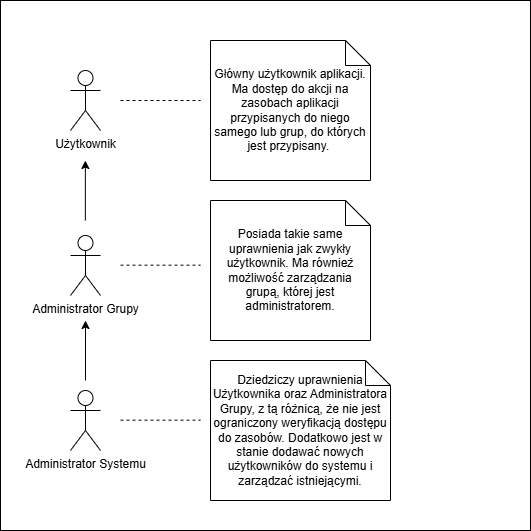

The diagram above was exported from draw.io. Its source (the exported page's mxGraphModel, read from the mxfile embedded in the PNG):
<mxGraphModel dx="782" dy="430" grid="1" gridSize="10" guides="1" tooltips="1" connect="1" arrows="1" fold="1" page="1" pageScale="1" pageWidth="827" pageHeight="1169" math="0" shadow="0">
  <root>
    <mxCell id="0" />
    <mxCell id="1" parent="0" />
    <mxCell id="dzNw5Dhl3Ar1X7kgTE_I-2" parent="1" style="whiteSpace=wrap;html=1;aspect=fixed;connectable=0;allowArrows=0;" value="" vertex="1">
      <mxGeometry height="530" width="530" x="140" y="80" as="geometry" />
    </mxCell>
    <mxCell id="dzNw5Dhl3Ar1X7kgTE_I-1" parent="1" style="shape=umlActor;verticalLabelPosition=bottom;verticalAlign=top;html=1;outlineConnect=0;" value="Użytkownik" vertex="1">
      <mxGeometry height="60" width="30" x="210" y="150" as="geometry" />
    </mxCell>
    <mxCell id="dzNw5Dhl3Ar1X7kgTE_I-3" parent="1" style="shape=umlActor;verticalLabelPosition=bottom;verticalAlign=top;html=1;outlineConnect=0;" value="Administrator Grupy" vertex="1">
      <mxGeometry height="60" width="30" x="210" y="315" as="geometry" />
    </mxCell>
    <mxCell id="dzNw5Dhl3Ar1X7kgTE_I-4" parent="1" style="shape=umlActor;verticalLabelPosition=bottom;verticalAlign=top;html=1;outlineConnect=0;" value="Administrator Systemu" vertex="1">
      <mxGeometry height="60" width="30" x="210" y="470" as="geometry" />
    </mxCell>
    <mxCell id="dzNw5Dhl3Ar1X7kgTE_I-6" edge="1" parent="1" style="endArrow=classic;html=1;rounded=0;" value="">
      <mxGeometry height="50" relative="1" width="50" as="geometry">
        <mxPoint x="225" y="460" as="sourcePoint" />
        <mxPoint x="225" y="400" as="targetPoint" />
      </mxGeometry>
    </mxCell>
    <mxCell id="dzNw5Dhl3Ar1X7kgTE_I-7" edge="1" parent="1" style="endArrow=classic;html=1;rounded=0;" value="">
      <mxGeometry height="50" relative="1" width="50" as="geometry">
        <mxPoint x="224.86" y="300" as="sourcePoint" />
        <mxPoint x="224.86" y="240" as="targetPoint" />
      </mxGeometry>
    </mxCell>
    <mxCell id="dzNw5Dhl3Ar1X7kgTE_I-8" parent="1" style="shape=note2;size=25;childLayout=stackLayout;horizontalStack=0;resizeParent=1;resizeParentMax=0;resizeLast=0;collapsible=0;marginBottom=0;html=1;container=1;" value="" vertex="1">
      <mxGeometry height="140" width="160" x="350" y="120" as="geometry" />
    </mxCell>
    <mxCell id="dzNw5Dhl3Ar1X7kgTE_I-20" parent="dzNw5Dhl3Ar1X7kgTE_I-8" style="text;html=1;whiteSpace=wrap;strokeColor=none;fillColor=none;align=center;verticalAlign=middle;rounded=0;" value="Główny użytkownik aplikacji. Ma dostęp do akcji na zasobach aplikacji przypisanych do niego samego lub grup, do których jest przypisany.&amp;nbsp;" vertex="1">
      <mxGeometry height="140" width="160" as="geometry" />
    </mxCell>
    <mxCell id="dzNw5Dhl3Ar1X7kgTE_I-16" parent="1" style="shape=note2;size=25;childLayout=stackLayout;horizontalStack=0;resizeParent=1;resizeParentMax=0;resizeLast=0;collapsible=0;marginBottom=0;html=1;container=1;" value="" vertex="1">
      <mxGeometry height="140" width="180" x="350" y="440" as="geometry" />
    </mxCell>
    <mxCell id="dzNw5Dhl3Ar1X7kgTE_I-25" parent="dzNw5Dhl3Ar1X7kgTE_I-16" style="text;html=1;whiteSpace=wrap;strokeColor=none;fillColor=none;align=center;verticalAlign=middle;rounded=0;" value="Dziedziczy uprawnienia Użytkownika oraz Administratora Grupy, z tą różnicą, że nie jest ograniczony weryfikacją dostępu do zasobów. Dodatkowo jest w stanie dodawać nowych użytkowników do systemu i zarządzać istniejącymi." vertex="1">
      <mxGeometry height="140" width="180" as="geometry" />
    </mxCell>
    <mxCell id="dzNw5Dhl3Ar1X7kgTE_I-21" edge="1" parent="1" style="endArrow=none;dashed=1;html=1;rounded=0;" value="">
      <mxGeometry height="50" relative="1" width="50" as="geometry">
        <mxPoint x="260" y="180" as="sourcePoint" />
        <mxPoint x="340" y="180" as="targetPoint" />
      </mxGeometry>
    </mxCell>
    <mxCell id="dzNw5Dhl3Ar1X7kgTE_I-23" parent="1" style="shape=note2;size=25;childLayout=stackLayout;horizontalStack=0;resizeParent=1;resizeParentMax=0;resizeLast=0;collapsible=0;marginBottom=0;html=1;container=1;" value="" vertex="1">
      <mxGeometry height="140" width="160" x="350" y="280" as="geometry" />
    </mxCell>
    <mxCell id="dzNw5Dhl3Ar1X7kgTE_I-24" parent="dzNw5Dhl3Ar1X7kgTE_I-23" style="text;html=1;whiteSpace=wrap;strokeColor=none;fillColor=none;align=center;verticalAlign=middle;rounded=0;" value="Posiada takie same uprawnienia jak zwykły użytkownik. Ma również możliwość zarządzania grupą, której jest administratorem." vertex="1">
      <mxGeometry height="140" width="160" as="geometry" />
    </mxCell>
    <mxCell id="dzNw5Dhl3Ar1X7kgTE_I-26" edge="1" parent="1" style="endArrow=none;dashed=1;html=1;rounded=0;" value="">
      <mxGeometry height="50" relative="1" width="50" as="geometry">
        <mxPoint x="260" y="344.66" as="sourcePoint" />
        <mxPoint x="340" y="344.66" as="targetPoint" />
      </mxGeometry>
    </mxCell>
    <mxCell id="dzNw5Dhl3Ar1X7kgTE_I-27" edge="1" parent="1" style="endArrow=none;dashed=1;html=1;rounded=0;" value="">
      <mxGeometry height="50" relative="1" width="50" as="geometry">
        <mxPoint x="260" y="499.65999999999997" as="sourcePoint" />
        <mxPoint x="340" y="499.65999999999997" as="targetPoint" />
      </mxGeometry>
    </mxCell>
  </root>
</mxGraphModel>